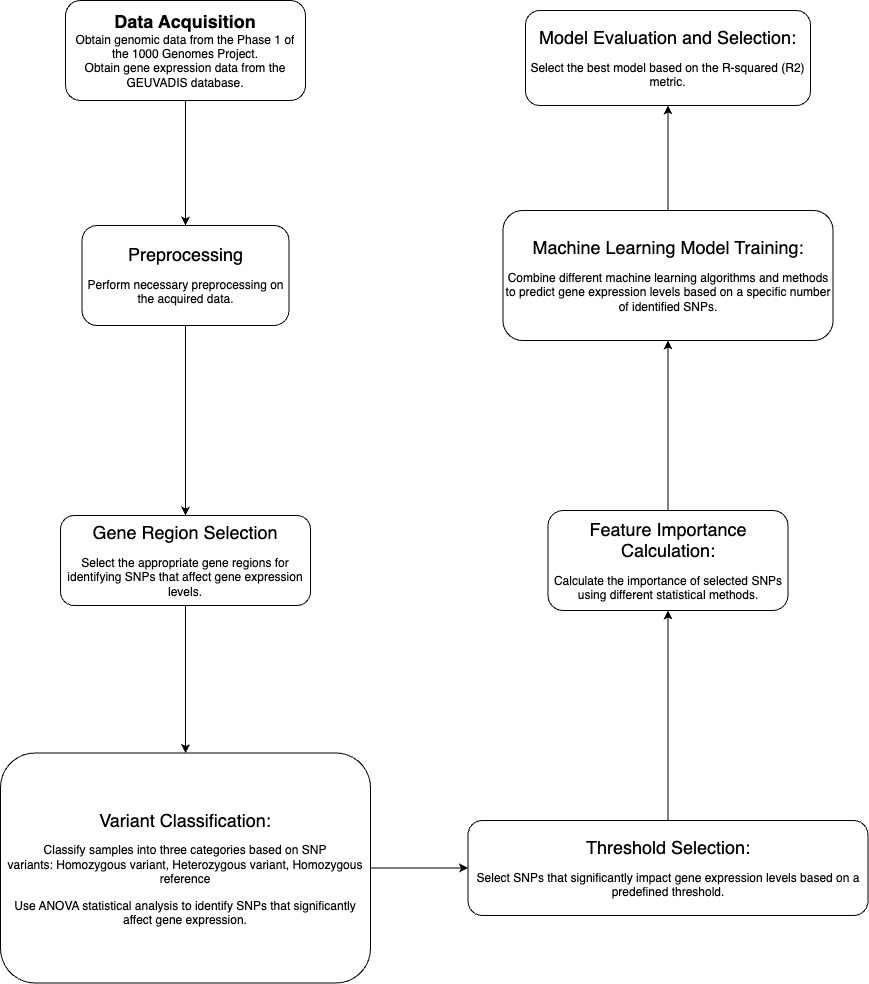

The diagram above was exported from draw.io. Its source (the exported page's mxGraphModel, read from the mxfile embedded in the PNG):
<mxGraphModel dx="954" dy="496" grid="1" gridSize="10" guides="1" tooltips="1" connect="1" arrows="1" fold="1" page="1" pageScale="1" pageWidth="827" pageHeight="1169" math="0" shadow="0">
  <root>
    <mxCell id="WIyWlLk6GJQsqaUBKTNV-0" />
    <mxCell id="WIyWlLk6GJQsqaUBKTNV-1" parent="WIyWlLk6GJQsqaUBKTNV-0" />
    <mxCell id="h3EbnpBKNATFksx8yWG2-12" value="" style="edgeStyle=orthogonalEdgeStyle;rounded=0;orthogonalLoop=1;jettySize=auto;html=1;" edge="1" parent="WIyWlLk6GJQsqaUBKTNV-1" source="WIyWlLk6GJQsqaUBKTNV-3" target="WIyWlLk6GJQsqaUBKTNV-7">
      <mxGeometry relative="1" as="geometry" />
    </mxCell>
    <mxCell id="WIyWlLk6GJQsqaUBKTNV-3" value="&lt;b&gt;&lt;font style=&quot;font-size: 18px;&quot;&gt;Data Acquisition&lt;/font&gt;&lt;/b&gt;&lt;div&gt;Obtain genomic data from the Phase 1 of the 1000 Genomes Project.&lt;br&gt;&lt;/div&gt;&lt;div&gt;Obtain gene expression data from the GEUVADIS database.&lt;br&gt;&lt;/div&gt;" style="rounded=1;whiteSpace=wrap;html=1;fontSize=12;glass=0;strokeWidth=1;shadow=0;" parent="WIyWlLk6GJQsqaUBKTNV-1" vertex="1">
      <mxGeometry x="135" y="20" width="240" height="100" as="geometry" />
    </mxCell>
    <mxCell id="h3EbnpBKNATFksx8yWG2-1" value="" style="edgeStyle=orthogonalEdgeStyle;rounded=0;orthogonalLoop=1;jettySize=auto;html=1;" edge="1" parent="WIyWlLk6GJQsqaUBKTNV-1" source="WIyWlLk6GJQsqaUBKTNV-7" target="h3EbnpBKNATFksx8yWG2-0">
      <mxGeometry relative="1" as="geometry" />
    </mxCell>
    <mxCell id="WIyWlLk6GJQsqaUBKTNV-7" value="&lt;p&gt;&lt;font style=&quot;font-size: 18px;&quot;&gt;Preprocessing&lt;/font&gt;&lt;/p&gt;&lt;p&gt;&lt;span style=&quot;background-color: initial;&quot;&gt;Perform necessary preprocessing on the acquired data.&lt;/span&gt;&lt;/p&gt;" style="rounded=1;whiteSpace=wrap;html=1;fontSize=12;glass=0;strokeWidth=1;shadow=0;" parent="WIyWlLk6GJQsqaUBKTNV-1" vertex="1">
      <mxGeometry x="151.5" y="245" width="207" height="100" as="geometry" />
    </mxCell>
    <mxCell id="h3EbnpBKNATFksx8yWG2-3" value="" style="edgeStyle=orthogonalEdgeStyle;rounded=0;orthogonalLoop=1;jettySize=auto;html=1;" edge="1" parent="WIyWlLk6GJQsqaUBKTNV-1" source="h3EbnpBKNATFksx8yWG2-0" target="h3EbnpBKNATFksx8yWG2-2">
      <mxGeometry relative="1" as="geometry" />
    </mxCell>
    <mxCell id="h3EbnpBKNATFksx8yWG2-0" value="&lt;p&gt;&lt;font style=&quot;font-size: 18px;&quot;&gt;Gene Region Selection&lt;/font&gt;&lt;/p&gt;&lt;p&gt;&lt;font style=&quot;&quot;&gt;&lt;font style=&quot;font-size: 12px;&quot;&gt;Select the appropriate gene regions for identifying SNPs that affect gene expression levels.&lt;/font&gt;&lt;br&gt;&lt;/font&gt;&lt;/p&gt;" style="rounded=1;whiteSpace=wrap;html=1;glass=0;strokeWidth=1;shadow=0;" vertex="1" parent="WIyWlLk6GJQsqaUBKTNV-1">
      <mxGeometry x="130" y="535" width="250" height="90" as="geometry" />
    </mxCell>
    <mxCell id="h3EbnpBKNATFksx8yWG2-5" value="" style="edgeStyle=orthogonalEdgeStyle;rounded=0;orthogonalLoop=1;jettySize=auto;html=1;" edge="1" parent="WIyWlLk6GJQsqaUBKTNV-1" source="h3EbnpBKNATFksx8yWG2-2" target="h3EbnpBKNATFksx8yWG2-4">
      <mxGeometry relative="1" as="geometry" />
    </mxCell>
    <mxCell id="h3EbnpBKNATFksx8yWG2-2" value="&lt;p&gt;&lt;font style=&quot;font-size: 18px;&quot;&gt;Variant Classification:&lt;/font&gt;&lt;/p&gt;&lt;p&gt;&lt;span style=&quot;background-color: initial;&quot;&gt;Classify samples into three categories based on SNP variants:&lt;/span&gt;&lt;span style=&quot;background-color: initial;&quot;&gt;&amp;nbsp;Homozygous variant,&amp;nbsp;&lt;/span&gt;&lt;span style=&quot;background-color: initial;&quot;&gt;Heterozygous variant,&amp;nbsp;&lt;/span&gt;&lt;span style=&quot;background-color: initial;&quot;&gt;Homozygous reference&lt;/span&gt;&lt;/p&gt;&lt;p&gt;&lt;span style=&quot;background-color: initial;&quot;&gt;Use ANOVA statistical analysis to identify SNPs that significantly affect gene expression.&lt;/span&gt;&lt;/p&gt;" style="rounded=1;whiteSpace=wrap;html=1;glass=0;strokeWidth=1;shadow=0;" vertex="1" parent="WIyWlLk6GJQsqaUBKTNV-1">
      <mxGeometry x="70" y="772.5" width="370" height="230" as="geometry" />
    </mxCell>
    <mxCell id="h3EbnpBKNATFksx8yWG2-7" value="" style="edgeStyle=orthogonalEdgeStyle;rounded=0;orthogonalLoop=1;jettySize=auto;html=1;" edge="1" parent="WIyWlLk6GJQsqaUBKTNV-1" source="h3EbnpBKNATFksx8yWG2-4" target="h3EbnpBKNATFksx8yWG2-6">
      <mxGeometry relative="1" as="geometry" />
    </mxCell>
    <mxCell id="h3EbnpBKNATFksx8yWG2-4" value="&lt;p&gt;&lt;font style=&quot;font-size: 18px;&quot;&gt;Threshold Selection:&lt;/font&gt;&lt;/p&gt;&lt;p&gt;&lt;font style=&quot;&quot;&gt;&lt;font style=&quot;font-size: 12px;&quot;&gt;Select SNPs that significantly impact gene expression levels based on a predefined threshold.&lt;/font&gt;&lt;br&gt;&lt;/font&gt;&lt;/p&gt;" style="rounded=1;whiteSpace=wrap;html=1;glass=0;strokeWidth=1;shadow=0;" vertex="1" parent="WIyWlLk6GJQsqaUBKTNV-1">
      <mxGeometry x="537.5" y="840" width="400" height="95" as="geometry" />
    </mxCell>
    <mxCell id="h3EbnpBKNATFksx8yWG2-9" value="" style="edgeStyle=orthogonalEdgeStyle;rounded=0;orthogonalLoop=1;jettySize=auto;html=1;" edge="1" parent="WIyWlLk6GJQsqaUBKTNV-1" source="h3EbnpBKNATFksx8yWG2-6" target="h3EbnpBKNATFksx8yWG2-8">
      <mxGeometry relative="1" as="geometry" />
    </mxCell>
    <mxCell id="h3EbnpBKNATFksx8yWG2-6" value="&lt;p&gt;&lt;font style=&quot;font-size: 18px;&quot;&gt;Feature Importance Calculation:&lt;/font&gt;&lt;/p&gt;&lt;p&gt;&lt;span style=&quot;background-color: initial;&quot;&gt;Calculate the importance of selected SNPs using different statistical methods.&lt;/span&gt;&lt;/p&gt;" style="rounded=1;whiteSpace=wrap;html=1;glass=0;strokeWidth=1;shadow=0;" vertex="1" parent="WIyWlLk6GJQsqaUBKTNV-1">
      <mxGeometry x="617.5" y="530" width="240" height="100" as="geometry" />
    </mxCell>
    <mxCell id="h3EbnpBKNATFksx8yWG2-11" value="" style="edgeStyle=orthogonalEdgeStyle;rounded=0;orthogonalLoop=1;jettySize=auto;html=1;" edge="1" parent="WIyWlLk6GJQsqaUBKTNV-1" source="h3EbnpBKNATFksx8yWG2-8" target="h3EbnpBKNATFksx8yWG2-10">
      <mxGeometry relative="1" as="geometry" />
    </mxCell>
    <mxCell id="h3EbnpBKNATFksx8yWG2-8" value="&lt;p&gt;&lt;font style=&quot;font-size: 18px;&quot;&gt;Machine Learning Model Training:&lt;/font&gt;&lt;/p&gt;&lt;p&gt;&lt;span style=&quot;background-color: initial;&quot;&gt;Combine different machine learning algorithms and methods to predict gene expression levels based on a specific number of identified SNPs.&lt;/span&gt;&lt;/p&gt;" style="rounded=1;whiteSpace=wrap;html=1;glass=0;strokeWidth=1;shadow=0;" vertex="1" parent="WIyWlLk6GJQsqaUBKTNV-1">
      <mxGeometry x="572.5" y="230" width="330" height="130" as="geometry" />
    </mxCell>
    <mxCell id="h3EbnpBKNATFksx8yWG2-10" value="&lt;p&gt;&lt;font style=&quot;font-size: 18px;&quot;&gt;Model Evaluation and Selection:&lt;/font&gt;&lt;/p&gt;&lt;p&gt;&lt;span style=&quot;background-color: initial;&quot;&gt;Select the best model based on the R-squared (R2) metric.&lt;/span&gt;&lt;/p&gt;" style="rounded=1;whiteSpace=wrap;html=1;glass=0;strokeWidth=1;shadow=0;" vertex="1" parent="WIyWlLk6GJQsqaUBKTNV-1">
      <mxGeometry x="595" y="30" width="285" height="95" as="geometry" />
    </mxCell>
  </root>
</mxGraphModel>